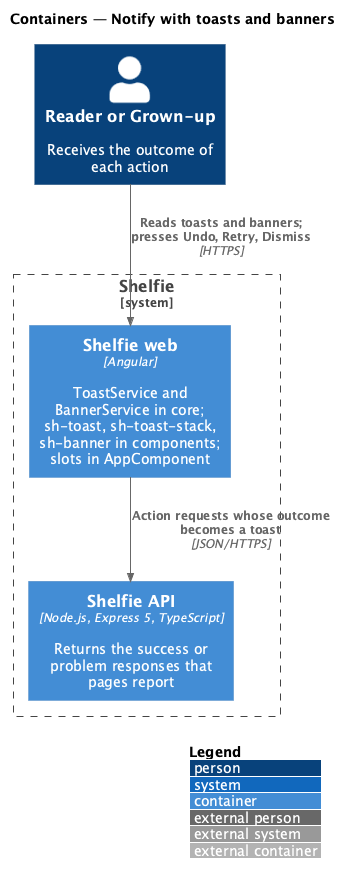

The diagram above was rendered by PlantUML. Its source (embedded in the PNG):
@startuml
!include <C4/C4_Container>
LAYOUT_WITH_LEGEND()
title Containers — Notify with toasts and banners

Person(user, "Reader or Grown-up", "Receives the outcome of each action")
System_Boundary(shelfie, "Shelfie") {
  Container(web, "Shelfie web", "Angular", "ToastService and BannerService in core; sh-toast, sh-toast-stack, sh-banner in components; slots in AppComponent")
  Container(api, "Shelfie API", "Node.js, Express 5, TypeScript", "Returns the success or problem responses that pages report")
}
Rel(user, web, "Reads toasts and banners; presses Undo, Retry, Dismiss", "HTTPS")
Rel(web, api, "Action requests whose outcome becomes a toast", "JSON/HTTPS")
@enduml